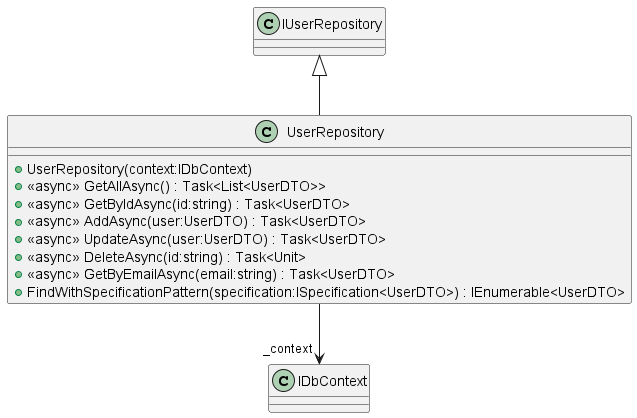

The diagram above was rendered by PlantUML. Its source (embedded in the PNG):
@startuml
class UserRepository {
    + UserRepository(context:IDbContext)
    + <<async>> GetAllAsync() : Task<List<UserDTO>>
    + <<async>> GetByIdAsync(id:string) : Task<UserDTO>
    + <<async>> AddAsync(user:UserDTO) : Task<UserDTO>
    + <<async>> UpdateAsync(user:UserDTO) : Task<UserDTO>
    + <<async>> DeleteAsync(id:string) : Task<Unit>
    + <<async>> GetByEmailAsync(email:string) : Task<UserDTO>
    + FindWithSpecificationPattern(specification:ISpecification<UserDTO>) : IEnumerable<UserDTO>
}
IUserRepository <|-- UserRepository
UserRepository --> "_context" IDbContext
@enduml